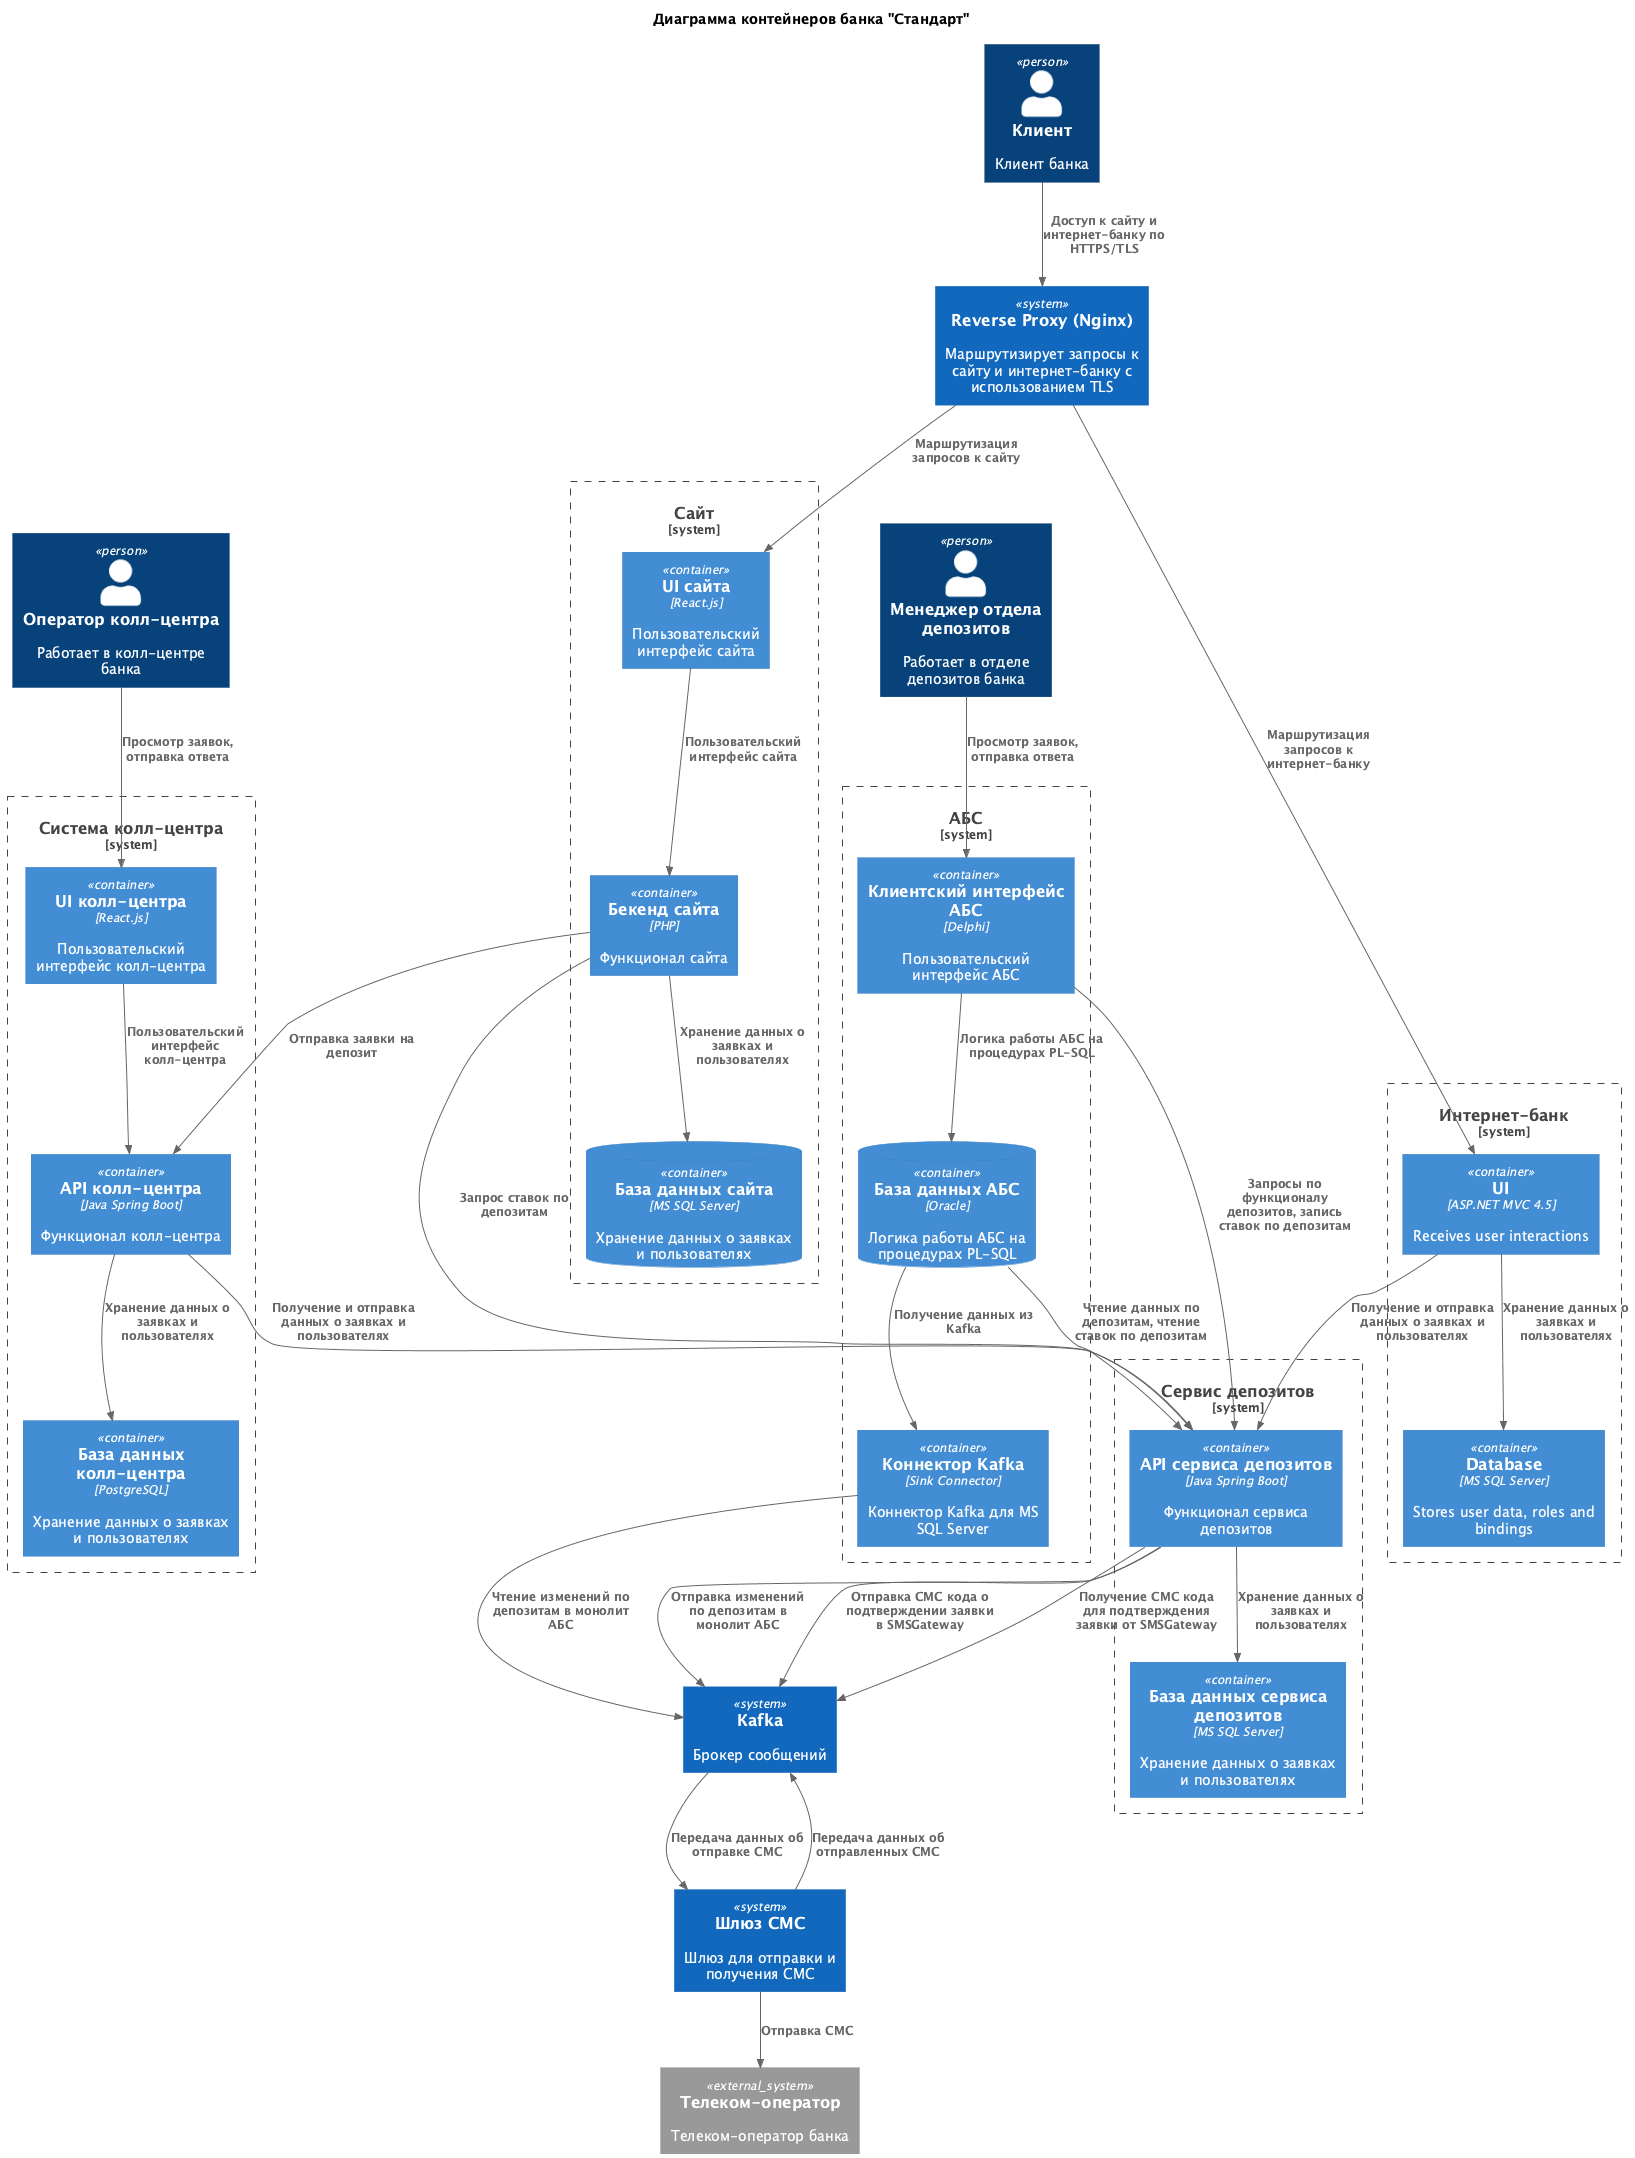

The diagram above was rendered by PlantUML. Its source (embedded in the PNG):
@startuml containers.plantuml
title Диаграмма контейнеров банка "Стандарт"

top to bottom direction
!includeurl https://raw.githubusercontent.com/RicardoNiepel/C4-PlantUML/master/C4_Container.puml

Person(CCWorker, "Оператор колл-центра", "Работает в колл-центре банка")
Person(Customer, "Клиент", "Клиент банка")
Person(DManager, "Менеджер отдела депозитов", "Работает в отделе депозитов банка")

System(SMSGateway, "Шлюз СМС", "Шлюз для отправки и получения СМС")
System(Kafka, "Кafka", "Брокер сообщений")
System_Ext(TelecomOperator, "Телеком-оператор", "Телеком-оператор банка")
System(ReverseProxy, "Reverse Proxy (Nginx)", "Маршрутизирует запросы к сайту и интернет-банку с использованием TLS")
 
System_Boundary(InternetBankSystem, "Интернет-банк") {
  Container(InternetBankBackend, "UI", "ASP.NET MVC 4.5", "Receives user interactions")
  Container(InternetBankDatabase, "Database", "MS SQL Server", "Stores user data, roles and bindings")
}
Rel(InternetBankBackend, InternetBankDatabase, "Хранение данных о заявках и пользователях")

System_Boundary(DepositServiceSystem, "Сервис депозитов") {
  Container(DepositServiceBackend, "API сервиса депозитов", "Java Spring Boot", "Функционал сервиса депозитов")
  Container(DepositServiceDatabase, "База данных сервиса депозитов", "MS SQL Server", "Хранение данных о заявках и пользователях")
}
Rel(DepositServiceBackend, DepositServiceDatabase, "Хранение данных о заявках и пользователях")

Rel(DepositServiceBackend, Kafka, "Отправка изменений по депозитам в монолит АБС")

System_Boundary(ABSSystem, "АБС") {
  Container(ABSApp, "Клиентский интерфейс АБС", "Delphi", "Пользовательский интерфейс АБС")
  ContainerDb(ABSDatabase, "База данных АБС", "Oracle", "Логика работы АБС на процедурах PL-SQL")
  Container(KafkaConnector, "Коннектор Kafka", "Sink Connector", "Коннектор Kafka для MS SQL Server")
}
Rel(ABSApp, ABSDatabase, "Логика работы АБС на процедурах PL-SQL")
Rel(ABSApp, DepositServiceBackend, "Запросы по функционалу депозитов, запись ставок по депозитам")
Rel(KafkaConnector, Kafka, "Чтение изменений по депозитам в монолит АБС")
Rel(ABSDatabase, KafkaConnector, "Получение данных из Kafka")
Rel(ABSDatabase, DepositServiceBackend, "Чтение данных по депозитам, чтение ставок по депозитам")

System_Boundary(CallCenterSystem, "Система колл-центра") {
  Container(CallCenterFrontend, "UI колл-центра", "React.js", "Пользовательский интерфейс колл-центра")
  Container(CallCenterBackend, "API колл-центра", "Java Spring Boot", "Функционал колл-центра")
  Container(CallCenterDatabase, "База данных колл-центра", "PostgreSQL", "Хранение данных о заявках и пользователях")
}
Rel(CallCenterFrontend, CallCenterBackend, "Пользовательский интерфейс колл-центра")
Rel(CallCenterBackend, CallCenterDatabase, "Хранение данных о заявках и пользователях")

System_Boundary(Site, "Сайт") {
  Container(SiteFrontend, "UI сайта", "React.js", "Пользовательский интерфейс сайта")
  Container(SiteBackend, "Бекенд сайта", "PHP", "Функционал сайта")
  ContainerDb(SiteDatabase, "База данных сайта", "MS SQL Server", "Хранение данных о заявках и пользователях")
}
Rel(SiteFrontend, SiteBackend, "Пользовательский интерфейс сайта")
Rel(SiteBackend, SiteDatabase, "Хранение данных о заявках и пользователях")
Rel(SiteBackend, DepositServiceBackend, "Запрос ставок по депозитам")

Rel(Customer, ReverseProxy, "Доступ к сайту и интернет-банку по HTTPS/TLS")
Rel(ReverseProxy, SiteFrontend, "Маршрутизация запросов к сайту")
Rel(ReverseProxy, InternetBankBackend, "Маршрутизация запросов к интернет-банку")
Rel(CCWorker, CallCenterFrontend, "Просмотр заявок, отправка ответа")
Rel(DManager, ABSApp, "Просмотр заявок, отправка ответа")
Rel(SMSGateway, TelecomOperator, "Отправка СМС")

Rel(DepositServiceBackend, Kafka, "Отправка СМС кода о подтверждении заявки в SMSGateway")
Rel_Back(Kafka, DepositServiceBackend, "Получение СМС кода для подтверждения заявки от SMSGateway")

Rel(Kafka, SMSGateway, "Передача данных об отправке СМС")
Rel(SMSGateway, Kafka, "Передача данных об отправленных СМС")


Rel(InternetBankBackend, DepositServiceBackend, "Получение и отправка данных о заявках и пользователях")
Rel(SiteBackend, CallCenterBackend, "Отправка заявки на депозит")
Rel(CallCenterBackend, DepositServiceBackend, "Получение и отправка данных о заявках и пользователях")


@enduml